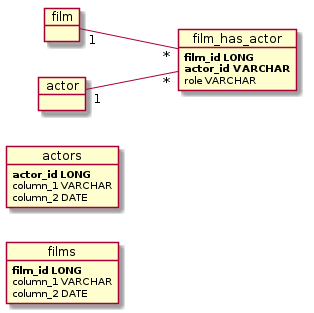

The diagram above was rendered by PlantUML. Its source (embedded in the PNG):
@startuml
skinparam backgroundColor white
left to right direction
object films {
   **film_id LONG**
   column_1 VARCHAR
   column_2 DATE
}

object actors {
   **actor_id LONG**
   column_1 VARCHAR
   column_2 DATE
}

object film_has_actor {
   **film_id LONG**
   **actor_id VARCHAR**
   role VARCHAR
}

film "1"--"*" film_has_actor
actor "1"--"*" film_has_actor


@enduml